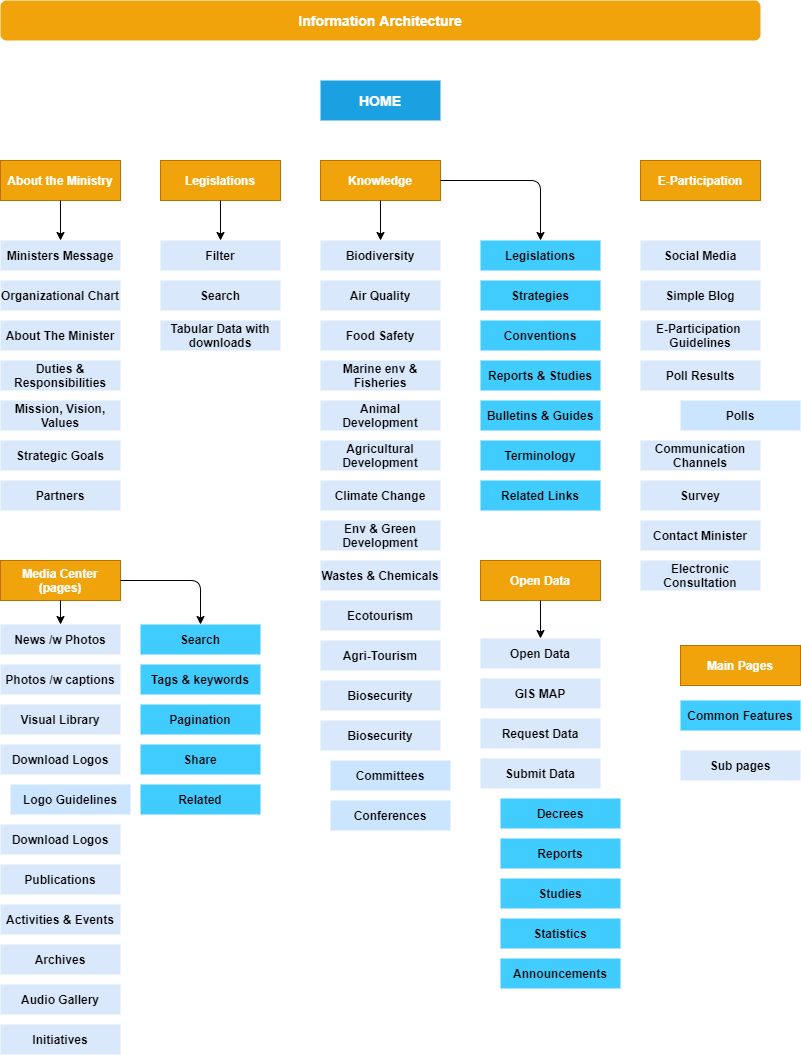

The diagram above was exported from draw.io. Its source (the exported page's mxGraphModel, read from the mxfile embedded in the PNG):
<mxGraphModel dx="1422" dy="755" grid="1" gridSize="10" guides="1" tooltips="1" connect="1" arrows="1" fold="1" page="1" pageScale="1" pageWidth="850" pageHeight="1100" math="0" shadow="0">
  <root>
    <mxCell id="0" />
    <mxCell id="1" parent="0" />
    <mxCell id="fT3ooJ4Px63qCMCY-qGG-1" value="Information Architecture" style="rounded=1;whiteSpace=wrap;html=1;fillColor=#f0a30a;strokeColor=none;fontStyle=1;fontSize=14;fontColor=#ffffff;" parent="1" vertex="1">
      <mxGeometry x="40" y="40" width="760" height="40" as="geometry" />
    </mxCell>
    <mxCell id="fT3ooJ4Px63qCMCY-qGG-2" value="About the Ministry" style="rounded=0;whiteSpace=wrap;html=1;strokeColor=#BD7000;fillColor=#f0a30a;fontStyle=1;fontColor=#ffffff;" parent="1" vertex="1">
      <mxGeometry x="40" y="200" width="120" height="40" as="geometry" />
    </mxCell>
    <mxCell id="fT3ooJ4Px63qCMCY-qGG-3" value="HOME" style="rounded=0;whiteSpace=wrap;html=1;strokeColor=none;fillColor=#1ba1e2;fontStyle=1;fontSize=14;fontColor=#ffffff;" parent="1" vertex="1">
      <mxGeometry x="360" y="120" width="120" height="40" as="geometry" />
    </mxCell>
    <mxCell id="fT3ooJ4Px63qCMCY-qGG-4" value="Ministers Message" style="rounded=0;whiteSpace=wrap;html=1;strokeColor=none;fillColor=#dae8fc;fontStyle=1" parent="1" vertex="1">
      <mxGeometry x="40" y="280" width="120" height="30" as="geometry" />
    </mxCell>
    <mxCell id="fT3ooJ4Px63qCMCY-qGG-5" value="Organizational Chart" style="rounded=0;whiteSpace=wrap;html=1;strokeColor=none;fillColor=#dae8fc;fontStyle=1" parent="1" vertex="1">
      <mxGeometry x="40" y="320" width="120" height="30" as="geometry" />
    </mxCell>
    <mxCell id="fT3ooJ4Px63qCMCY-qGG-6" value="About The Minister" style="rounded=0;whiteSpace=wrap;html=1;strokeColor=none;fillColor=#dae8fc;fontStyle=1" parent="1" vertex="1">
      <mxGeometry x="40" y="360" width="120" height="30" as="geometry" />
    </mxCell>
    <mxCell id="fT3ooJ4Px63qCMCY-qGG-7" value="Duties &amp;amp; Responsibilities" style="rounded=0;whiteSpace=wrap;html=1;strokeColor=none;fillColor=#dae8fc;fontStyle=1" parent="1" vertex="1">
      <mxGeometry x="40" y="400" width="120" height="30" as="geometry" />
    </mxCell>
    <mxCell id="fT3ooJ4Px63qCMCY-qGG-8" value="Mission, Vision, Values" style="rounded=0;whiteSpace=wrap;html=1;strokeColor=none;fillColor=#dae8fc;fontStyle=1" parent="1" vertex="1">
      <mxGeometry x="40" y="440" width="120" height="30" as="geometry" />
    </mxCell>
    <mxCell id="fT3ooJ4Px63qCMCY-qGG-9" value="Strategic Goals" style="rounded=0;whiteSpace=wrap;html=1;strokeColor=none;fillColor=#dae8fc;fontStyle=1" parent="1" vertex="1">
      <mxGeometry x="40" y="480" width="120" height="30" as="geometry" />
    </mxCell>
    <mxCell id="fT3ooJ4Px63qCMCY-qGG-10" value="Partners" style="rounded=0;whiteSpace=wrap;html=1;strokeColor=none;fillColor=#dae8fc;fontStyle=1" parent="1" vertex="1">
      <mxGeometry x="40" y="520" width="120" height="30" as="geometry" />
    </mxCell>
    <mxCell id="fT3ooJ4Px63qCMCY-qGG-11" value="Legislations" style="rounded=0;whiteSpace=wrap;html=1;strokeColor=#BD7000;fillColor=#f0a30a;fontStyle=1;fontColor=#ffffff;" parent="1" vertex="1">
      <mxGeometry x="200" y="200" width="120" height="40" as="geometry" />
    </mxCell>
    <mxCell id="fT3ooJ4Px63qCMCY-qGG-12" value="Filter" style="rounded=0;whiteSpace=wrap;html=1;strokeColor=none;fillColor=#dae8fc;fontStyle=1" parent="1" vertex="1">
      <mxGeometry x="200" y="280" width="120" height="30" as="geometry" />
    </mxCell>
    <mxCell id="fT3ooJ4Px63qCMCY-qGG-13" value="Search" style="rounded=0;whiteSpace=wrap;html=1;strokeColor=none;fillColor=#dae8fc;fontStyle=1" parent="1" vertex="1">
      <mxGeometry x="200" y="320" width="120" height="30" as="geometry" />
    </mxCell>
    <mxCell id="fT3ooJ4Px63qCMCY-qGG-14" value="Tabular Data with downloads" style="rounded=0;whiteSpace=wrap;html=1;strokeColor=none;fillColor=#dae8fc;fontStyle=1" parent="1" vertex="1">
      <mxGeometry x="200" y="360" width="120" height="30" as="geometry" />
    </mxCell>
    <mxCell id="fT3ooJ4Px63qCMCY-qGG-15" value="Knowledge" style="rounded=0;whiteSpace=wrap;html=1;strokeColor=#BD7000;fillColor=#f0a30a;fontStyle=1;fontColor=#ffffff;" parent="1" vertex="1">
      <mxGeometry x="360" y="200" width="120" height="40" as="geometry" />
    </mxCell>
    <mxCell id="fT3ooJ4Px63qCMCY-qGG-16" value="Biodiversity" style="rounded=0;whiteSpace=wrap;html=1;strokeColor=none;fillColor=#dae8fc;fontStyle=1" parent="1" vertex="1">
      <mxGeometry x="360" y="280" width="120" height="30" as="geometry" />
    </mxCell>
    <mxCell id="fT3ooJ4Px63qCMCY-qGG-17" value="Legislations" style="rounded=0;whiteSpace=wrap;html=1;strokeColor=none;fillColor=#40CCFF;fontStyle=1" parent="1" vertex="1">
      <mxGeometry x="520" y="280" width="120" height="30" as="geometry" />
    </mxCell>
    <mxCell id="fT3ooJ4Px63qCMCY-qGG-18" value="Strategies" style="rounded=0;whiteSpace=wrap;html=1;strokeColor=none;fillColor=#40CCFF;fontStyle=1" parent="1" vertex="1">
      <mxGeometry x="520" y="320" width="120" height="30" as="geometry" />
    </mxCell>
    <mxCell id="fT3ooJ4Px63qCMCY-qGG-19" value="Conventions" style="rounded=0;whiteSpace=wrap;html=1;strokeColor=none;fillColor=#40CCFF;fontStyle=1" parent="1" vertex="1">
      <mxGeometry x="520" y="360" width="120" height="30" as="geometry" />
    </mxCell>
    <mxCell id="fT3ooJ4Px63qCMCY-qGG-20" value="Reports &amp;amp; Studies" style="rounded=0;whiteSpace=wrap;html=1;strokeColor=none;fillColor=#40CCFF;fontStyle=1" parent="1" vertex="1">
      <mxGeometry x="520" y="400" width="120" height="30" as="geometry" />
    </mxCell>
    <mxCell id="fT3ooJ4Px63qCMCY-qGG-21" value="Bulletins &amp;amp; Guides" style="rounded=0;whiteSpace=wrap;html=1;strokeColor=none;fillColor=#40CCFF;fontStyle=1" parent="1" vertex="1">
      <mxGeometry x="520" y="440" width="120" height="30" as="geometry" />
    </mxCell>
    <mxCell id="fT3ooJ4Px63qCMCY-qGG-22" value="Terminology" style="rounded=0;whiteSpace=wrap;html=1;strokeColor=none;fillColor=#40CCFF;fontStyle=1" parent="1" vertex="1">
      <mxGeometry x="520" y="480" width="120" height="30" as="geometry" />
    </mxCell>
    <mxCell id="fT3ooJ4Px63qCMCY-qGG-23" value="Related Links" style="rounded=0;whiteSpace=wrap;html=1;strokeColor=none;fillColor=#40CCFF;fontStyle=1" parent="1" vertex="1">
      <mxGeometry x="520" y="520" width="120" height="30" as="geometry" />
    </mxCell>
    <mxCell id="fT3ooJ4Px63qCMCY-qGG-24" value="Air Quality" style="rounded=0;whiteSpace=wrap;html=1;strokeColor=none;fillColor=#dae8fc;fontStyle=1" parent="1" vertex="1">
      <mxGeometry x="360" y="320" width="120" height="30" as="geometry" />
    </mxCell>
    <mxCell id="fT3ooJ4Px63qCMCY-qGG-25" value="Food Safety" style="rounded=0;whiteSpace=wrap;html=1;strokeColor=none;fillColor=#dae8fc;fontStyle=1" parent="1" vertex="1">
      <mxGeometry x="360" y="360" width="120" height="30" as="geometry" />
    </mxCell>
    <mxCell id="fT3ooJ4Px63qCMCY-qGG-26" value="Marine env &amp;amp; Fisheries" style="rounded=0;whiteSpace=wrap;html=1;strokeColor=none;fillColor=#dae8fc;fontStyle=1" parent="1" vertex="1">
      <mxGeometry x="360" y="400" width="120" height="30" as="geometry" />
    </mxCell>
    <mxCell id="fT3ooJ4Px63qCMCY-qGG-27" value="Animal Development" style="rounded=0;whiteSpace=wrap;html=1;strokeColor=none;fillColor=#dae8fc;fontStyle=1" parent="1" vertex="1">
      <mxGeometry x="360" y="440" width="120" height="30" as="geometry" />
    </mxCell>
    <mxCell id="fT3ooJ4Px63qCMCY-qGG-28" value="Agricultural Development" style="rounded=0;whiteSpace=wrap;html=1;strokeColor=none;fillColor=#dae8fc;fontStyle=1" parent="1" vertex="1">
      <mxGeometry x="360" y="480" width="120" height="30" as="geometry" />
    </mxCell>
    <mxCell id="fT3ooJ4Px63qCMCY-qGG-29" value="Climate Change" style="rounded=0;whiteSpace=wrap;html=1;strokeColor=none;fillColor=#dae8fc;fontStyle=1" parent="1" vertex="1">
      <mxGeometry x="360" y="520" width="120" height="30" as="geometry" />
    </mxCell>
    <mxCell id="fT3ooJ4Px63qCMCY-qGG-30" value="Env &amp;amp; Green Development" style="rounded=0;whiteSpace=wrap;html=1;strokeColor=none;fillColor=#dae8fc;fontStyle=1" parent="1" vertex="1">
      <mxGeometry x="360" y="560" width="120" height="30" as="geometry" />
    </mxCell>
    <mxCell id="fT3ooJ4Px63qCMCY-qGG-31" value="Wastes &amp;amp; Chemicals" style="rounded=0;whiteSpace=wrap;html=1;strokeColor=none;fillColor=#dae8fc;fontStyle=1" parent="1" vertex="1">
      <mxGeometry x="360" y="600" width="120" height="30" as="geometry" />
    </mxCell>
    <mxCell id="fT3ooJ4Px63qCMCY-qGG-32" value="Ecotourism" style="rounded=0;whiteSpace=wrap;html=1;strokeColor=none;fillColor=#dae8fc;fontStyle=1" parent="1" vertex="1">
      <mxGeometry x="360" y="640" width="120" height="30" as="geometry" />
    </mxCell>
    <mxCell id="fT3ooJ4Px63qCMCY-qGG-33" value="Agri-Tourism" style="rounded=0;whiteSpace=wrap;html=1;strokeColor=none;fillColor=#dae8fc;fontStyle=1" parent="1" vertex="1">
      <mxGeometry x="360" y="680" width="120" height="30" as="geometry" />
    </mxCell>
    <mxCell id="fT3ooJ4Px63qCMCY-qGG-34" value="Biosecurity" style="rounded=0;whiteSpace=wrap;html=1;strokeColor=none;fillColor=#dae8fc;fontStyle=1" parent="1" vertex="1">
      <mxGeometry x="360" y="720" width="120" height="30" as="geometry" />
    </mxCell>
    <mxCell id="fT3ooJ4Px63qCMCY-qGG-35" value="Biosecurity" style="rounded=0;whiteSpace=wrap;html=1;strokeColor=none;fillColor=#dae8fc;fontStyle=1" parent="1" vertex="1">
      <mxGeometry x="360" y="760" width="120" height="30" as="geometry" />
    </mxCell>
    <mxCell id="fT3ooJ4Px63qCMCY-qGG-36" value="Committees" style="rounded=0;whiteSpace=wrap;html=1;strokeColor=none;fillColor=#cce5ff;fontStyle=1" parent="1" vertex="1">
      <mxGeometry x="370" y="800" width="120" height="30" as="geometry" />
    </mxCell>
    <mxCell id="fT3ooJ4Px63qCMCY-qGG-37" value="Conferences" style="rounded=0;whiteSpace=wrap;html=1;strokeColor=none;fillColor=#cce5ff;fontStyle=1" parent="1" vertex="1">
      <mxGeometry x="370" y="840" width="120" height="30" as="geometry" />
    </mxCell>
    <mxCell id="fT3ooJ4Px63qCMCY-qGG-38" value="E-Participation" style="rounded=0;whiteSpace=wrap;html=1;strokeColor=#BD7000;fillColor=#f0a30a;fontStyle=1;fontColor=#ffffff;" parent="1" vertex="1">
      <mxGeometry x="680" y="200" width="120" height="40" as="geometry" />
    </mxCell>
    <mxCell id="fT3ooJ4Px63qCMCY-qGG-39" value="Social Media" style="rounded=0;whiteSpace=wrap;html=1;strokeColor=none;fillColor=#dae8fc;fontStyle=1" parent="1" vertex="1">
      <mxGeometry x="680" y="280" width="120" height="30" as="geometry" />
    </mxCell>
    <mxCell id="fT3ooJ4Px63qCMCY-qGG-40" value="Simple Blog" style="rounded=0;whiteSpace=wrap;html=1;strokeColor=none;fillColor=#dae8fc;fontStyle=1" parent="1" vertex="1">
      <mxGeometry x="680" y="320" width="120" height="30" as="geometry" />
    </mxCell>
    <mxCell id="fT3ooJ4Px63qCMCY-qGG-41" value="E-Participation&amp;nbsp; Guidelines" style="rounded=0;whiteSpace=wrap;html=1;strokeColor=none;fillColor=#dae8fc;fontStyle=1" parent="1" vertex="1">
      <mxGeometry x="680" y="360" width="120" height="30" as="geometry" />
    </mxCell>
    <mxCell id="fT3ooJ4Px63qCMCY-qGG-42" value="Poll Results" style="rounded=0;whiteSpace=wrap;html=1;strokeColor=none;fillColor=#dae8fc;fontStyle=1" parent="1" vertex="1">
      <mxGeometry x="680" y="400" width="120" height="30" as="geometry" />
    </mxCell>
    <mxCell id="fT3ooJ4Px63qCMCY-qGG-43" value="Polls" style="rounded=0;whiteSpace=wrap;html=1;strokeColor=none;fillColor=#cce5ff;fontStyle=1" parent="1" vertex="1">
      <mxGeometry x="720" y="440" width="120" height="30" as="geometry" />
    </mxCell>
    <mxCell id="fT3ooJ4Px63qCMCY-qGG-44" value="Communication Channels" style="rounded=0;whiteSpace=wrap;html=1;strokeColor=none;fillColor=#dae8fc;fontStyle=1" parent="1" vertex="1">
      <mxGeometry x="680" y="480" width="120" height="30" as="geometry" />
    </mxCell>
    <mxCell id="fT3ooJ4Px63qCMCY-qGG-45" value="Survey" style="rounded=0;whiteSpace=wrap;html=1;strokeColor=none;fillColor=#dae8fc;fontStyle=1" parent="1" vertex="1">
      <mxGeometry x="680" y="520" width="120" height="30" as="geometry" />
    </mxCell>
    <mxCell id="fT3ooJ4Px63qCMCY-qGG-46" value="Contact Minister" style="rounded=0;whiteSpace=wrap;html=1;strokeColor=none;fillColor=#dae8fc;fontStyle=1" parent="1" vertex="1">
      <mxGeometry x="680" y="560" width="120" height="30" as="geometry" />
    </mxCell>
    <mxCell id="fT3ooJ4Px63qCMCY-qGG-47" value="Electronic Consultation" style="rounded=0;whiteSpace=wrap;html=1;strokeColor=none;fillColor=#dae8fc;fontStyle=1" parent="1" vertex="1">
      <mxGeometry x="680" y="600" width="120" height="30" as="geometry" />
    </mxCell>
    <mxCell id="fT3ooJ4Px63qCMCY-qGG-48" value="Media Center (pages)" style="rounded=0;whiteSpace=wrap;html=1;strokeColor=#BD7000;fillColor=#f0a30a;fontStyle=1;fontColor=#ffffff;" parent="1" vertex="1">
      <mxGeometry x="40" y="600" width="120" height="40" as="geometry" />
    </mxCell>
    <mxCell id="fT3ooJ4Px63qCMCY-qGG-49" value="News /w Photos" style="rounded=0;whiteSpace=wrap;html=1;strokeColor=none;fillColor=#dae8fc;fontStyle=1" parent="1" vertex="1">
      <mxGeometry x="40" y="664" width="120" height="30" as="geometry" />
    </mxCell>
    <mxCell id="fT3ooJ4Px63qCMCY-qGG-50" value="Search" style="rounded=0;whiteSpace=wrap;html=1;strokeColor=none;fillColor=#40ccff;fontStyle=1" parent="1" vertex="1">
      <mxGeometry x="180" y="664" width="120" height="30" as="geometry" />
    </mxCell>
    <mxCell id="fT3ooJ4Px63qCMCY-qGG-53" value="Related" style="rounded=0;whiteSpace=wrap;html=1;strokeColor=none;fillColor=#40ccff;fontStyle=1" parent="1" vertex="1">
      <mxGeometry x="180" y="824" width="120" height="30" as="geometry" />
    </mxCell>
    <mxCell id="fT3ooJ4Px63qCMCY-qGG-54" value="Share" style="rounded=0;whiteSpace=wrap;html=1;strokeColor=none;fillColor=#40ccff;fontStyle=1" parent="1" vertex="1">
      <mxGeometry x="180" y="784" width="120" height="30" as="geometry" />
    </mxCell>
    <mxCell id="fT3ooJ4Px63qCMCY-qGG-55" value="Tags &amp;amp; keywords" style="rounded=0;whiteSpace=wrap;html=1;strokeColor=none;fillColor=#40ccff;fontStyle=1" parent="1" vertex="1">
      <mxGeometry x="180" y="704" width="120" height="30" as="geometry" />
    </mxCell>
    <mxCell id="fT3ooJ4Px63qCMCY-qGG-56" value="Photos /w captions" style="rounded=0;whiteSpace=wrap;html=1;strokeColor=none;fillColor=#dae8fc;fontStyle=1" parent="1" vertex="1">
      <mxGeometry x="40" y="704" width="120" height="30" as="geometry" />
    </mxCell>
    <mxCell id="fT3ooJ4Px63qCMCY-qGG-58" value="Pagination" style="rounded=0;whiteSpace=wrap;html=1;strokeColor=none;fillColor=#40ccff;fontStyle=1" parent="1" vertex="1">
      <mxGeometry x="180" y="744" width="120" height="30" as="geometry" />
    </mxCell>
    <mxCell id="fT3ooJ4Px63qCMCY-qGG-59" value="Visual Library" style="rounded=0;whiteSpace=wrap;html=1;strokeColor=none;fillColor=#dae8fc;fontStyle=1" parent="1" vertex="1">
      <mxGeometry x="40" y="744" width="120" height="30" as="geometry" />
    </mxCell>
    <mxCell id="fT3ooJ4Px63qCMCY-qGG-62" value="Download Logos" style="rounded=0;whiteSpace=wrap;html=1;strokeColor=none;fillColor=#dae8fc;fontStyle=1" parent="1" vertex="1">
      <mxGeometry x="40" y="784" width="120" height="30" as="geometry" />
    </mxCell>
    <mxCell id="fT3ooJ4Px63qCMCY-qGG-63" value="Logo Guidelines" style="rounded=0;whiteSpace=wrap;html=1;strokeColor=none;fillColor=#cce5ff;fontStyle=1" parent="1" vertex="1">
      <mxGeometry x="50" y="824" width="120" height="30" as="geometry" />
    </mxCell>
    <mxCell id="fT3ooJ4Px63qCMCY-qGG-64" value="Download Logos" style="rounded=0;whiteSpace=wrap;html=1;strokeColor=none;fillColor=#dae8fc;fontStyle=1" parent="1" vertex="1">
      <mxGeometry x="40" y="864" width="120" height="30" as="geometry" />
    </mxCell>
    <mxCell id="fT3ooJ4Px63qCMCY-qGG-65" value="Publications" style="rounded=0;whiteSpace=wrap;html=1;strokeColor=none;fillColor=#dae8fc;fontStyle=1" parent="1" vertex="1">
      <mxGeometry x="40" y="904" width="120" height="30" as="geometry" />
    </mxCell>
    <mxCell id="fT3ooJ4Px63qCMCY-qGG-66" value="Activities &amp;amp; Events" style="rounded=0;whiteSpace=wrap;html=1;strokeColor=none;fillColor=#dae8fc;fontStyle=1" parent="1" vertex="1">
      <mxGeometry x="40" y="944" width="120" height="30" as="geometry" />
    </mxCell>
    <mxCell id="fT3ooJ4Px63qCMCY-qGG-67" value="Archives" style="rounded=0;whiteSpace=wrap;html=1;strokeColor=none;fillColor=#dae8fc;fontStyle=1" parent="1" vertex="1">
      <mxGeometry x="40" y="984" width="120" height="30" as="geometry" />
    </mxCell>
    <mxCell id="fT3ooJ4Px63qCMCY-qGG-68" value="Audio Gallery" style="rounded=0;whiteSpace=wrap;html=1;strokeColor=none;fillColor=#dae8fc;fontStyle=1" parent="1" vertex="1">
      <mxGeometry x="40" y="1024" width="120" height="30" as="geometry" />
    </mxCell>
    <mxCell id="fT3ooJ4Px63qCMCY-qGG-69" value="Initiatives" style="rounded=0;whiteSpace=wrap;html=1;strokeColor=none;fillColor=#dae8fc;fontStyle=1" parent="1" vertex="1">
      <mxGeometry x="40" y="1064" width="120" height="30" as="geometry" />
    </mxCell>
    <mxCell id="fT3ooJ4Px63qCMCY-qGG-72" value="Open Data" style="rounded=0;whiteSpace=wrap;html=1;strokeColor=#BD7000;fillColor=#f0a30a;fontStyle=1;fontColor=#ffffff;" parent="1" vertex="1">
      <mxGeometry x="520" y="600" width="120" height="40" as="geometry" />
    </mxCell>
    <mxCell id="fT3ooJ4Px63qCMCY-qGG-73" value="Open Data" style="rounded=0;whiteSpace=wrap;html=1;strokeColor=none;fillColor=#dae8fc;fontStyle=1" parent="1" vertex="1">
      <mxGeometry x="520" y="678" width="120" height="30" as="geometry" />
    </mxCell>
    <mxCell id="fT3ooJ4Px63qCMCY-qGG-74" value="GIS MAP" style="rounded=0;whiteSpace=wrap;html=1;strokeColor=none;fillColor=#dae8fc;fontStyle=1" parent="1" vertex="1">
      <mxGeometry x="520" y="718" width="120" height="30" as="geometry" />
    </mxCell>
    <mxCell id="fT3ooJ4Px63qCMCY-qGG-75" value="Request Data" style="rounded=0;whiteSpace=wrap;html=1;strokeColor=none;fillColor=#dae8fc;fontStyle=1" parent="1" vertex="1">
      <mxGeometry x="520" y="758" width="120" height="30" as="geometry" />
    </mxCell>
    <mxCell id="fT3ooJ4Px63qCMCY-qGG-76" value="Submit Data" style="rounded=0;whiteSpace=wrap;html=1;strokeColor=none;fillColor=#dae8fc;fontStyle=1" parent="1" vertex="1">
      <mxGeometry x="520" y="798" width="120" height="30" as="geometry" />
    </mxCell>
    <mxCell id="fT3ooJ4Px63qCMCY-qGG-77" value="Decrees" style="rounded=0;whiteSpace=wrap;html=1;strokeColor=none;fillColor=#40CCFF;fontStyle=1" parent="1" vertex="1">
      <mxGeometry x="540" y="838" width="120" height="30" as="geometry" />
    </mxCell>
    <mxCell id="fT3ooJ4Px63qCMCY-qGG-78" value="Reports" style="rounded=0;whiteSpace=wrap;html=1;strokeColor=none;fillColor=#40CCFF;fontStyle=1" parent="1" vertex="1">
      <mxGeometry x="540" y="878" width="120" height="30" as="geometry" />
    </mxCell>
    <mxCell id="fT3ooJ4Px63qCMCY-qGG-79" value="Studies" style="rounded=0;whiteSpace=wrap;html=1;strokeColor=none;fillColor=#40CCFF;fontStyle=1" parent="1" vertex="1">
      <mxGeometry x="540" y="918" width="120" height="30" as="geometry" />
    </mxCell>
    <mxCell id="fT3ooJ4Px63qCMCY-qGG-80" value="Statistics" style="rounded=0;whiteSpace=wrap;html=1;strokeColor=none;fillColor=#40CCFF;fontStyle=1" parent="1" vertex="1">
      <mxGeometry x="540" y="958" width="120" height="30" as="geometry" />
    </mxCell>
    <mxCell id="fT3ooJ4Px63qCMCY-qGG-81" value="Announcements" style="rounded=0;whiteSpace=wrap;html=1;strokeColor=none;fillColor=#40CCFF;fontStyle=1" parent="1" vertex="1">
      <mxGeometry x="540" y="998" width="120" height="30" as="geometry" />
    </mxCell>
    <mxCell id="fT3ooJ4Px63qCMCY-qGG-82" value="Main Pages" style="rounded=0;whiteSpace=wrap;html=1;strokeColor=#BD7000;fillColor=#f0a30a;fontStyle=1;fontColor=#ffffff;" parent="1" vertex="1">
      <mxGeometry x="720" y="685" width="120" height="40" as="geometry" />
    </mxCell>
    <mxCell id="fT3ooJ4Px63qCMCY-qGG-83" value="Common Features" style="rounded=0;whiteSpace=wrap;html=1;strokeColor=none;fillColor=#40CCFF;fontStyle=1" parent="1" vertex="1">
      <mxGeometry x="720" y="740" width="120" height="30" as="geometry" />
    </mxCell>
    <mxCell id="fT3ooJ4Px63qCMCY-qGG-84" value="Sub pages" style="rounded=0;whiteSpace=wrap;html=1;strokeColor=none;fillColor=#dae8fc;fontStyle=1" parent="1" vertex="1">
      <mxGeometry x="720" y="790" width="120" height="30" as="geometry" />
    </mxCell>
    <mxCell id="zofF-yYvzEVe5XMJlZbt-1" value="" style="endArrow=classic;html=1;fontSize=14;fontColor=#000000;exitX=0.5;exitY=1;exitDx=0;exitDy=0;entryX=0.5;entryY=0;entryDx=0;entryDy=0;" parent="1" source="fT3ooJ4Px63qCMCY-qGG-2" target="fT3ooJ4Px63qCMCY-qGG-4" edge="1">
      <mxGeometry width="50" height="50" relative="1" as="geometry">
        <mxPoint x="110" y="160" as="sourcePoint" />
        <mxPoint x="160" y="110" as="targetPoint" />
      </mxGeometry>
    </mxCell>
    <mxCell id="zofF-yYvzEVe5XMJlZbt-2" value="" style="endArrow=classic;html=1;fontSize=14;fontColor=#000000;exitX=0.5;exitY=1;exitDx=0;exitDy=0;entryX=0.5;entryY=0;entryDx=0;entryDy=0;" parent="1" source="fT3ooJ4Px63qCMCY-qGG-11" target="fT3ooJ4Px63qCMCY-qGG-12" edge="1">
      <mxGeometry width="50" height="50" relative="1" as="geometry">
        <mxPoint x="210" y="190" as="sourcePoint" />
        <mxPoint x="260" y="140" as="targetPoint" />
      </mxGeometry>
    </mxCell>
    <mxCell id="zofF-yYvzEVe5XMJlZbt-3" value="" style="endArrow=classic;html=1;fontSize=14;fontColor=#000000;exitX=0.5;exitY=1;exitDx=0;exitDy=0;" parent="1" source="fT3ooJ4Px63qCMCY-qGG-15" target="fT3ooJ4Px63qCMCY-qGG-16" edge="1">
      <mxGeometry width="50" height="50" relative="1" as="geometry">
        <mxPoint x="520" y="250" as="sourcePoint" />
        <mxPoint x="570" y="200" as="targetPoint" />
      </mxGeometry>
    </mxCell>
    <mxCell id="zofF-yYvzEVe5XMJlZbt-4" value="" style="endArrow=classic;html=1;fontSize=14;fontColor=#000000;exitX=1;exitY=0.5;exitDx=0;exitDy=0;entryX=0.5;entryY=0;entryDx=0;entryDy=0;" parent="1" source="fT3ooJ4Px63qCMCY-qGG-15" target="fT3ooJ4Px63qCMCY-qGG-17" edge="1">
      <mxGeometry width="50" height="50" relative="1" as="geometry">
        <mxPoint x="590" y="240" as="sourcePoint" />
        <mxPoint x="640" y="190" as="targetPoint" />
        <Array as="points">
          <mxPoint x="580" y="220" />
        </Array>
      </mxGeometry>
    </mxCell>
    <mxCell id="zofF-yYvzEVe5XMJlZbt-5" value="" style="endArrow=classic;html=1;fontSize=14;fontColor=#000000;exitX=1;exitY=0.5;exitDx=0;exitDy=0;entryX=0.5;entryY=0;entryDx=0;entryDy=0;" parent="1" source="fT3ooJ4Px63qCMCY-qGG-48" target="fT3ooJ4Px63qCMCY-qGG-50" edge="1">
      <mxGeometry width="50" height="50" relative="1" as="geometry">
        <mxPoint x="240" y="570" as="sourcePoint" />
        <mxPoint x="290" y="520" as="targetPoint" />
        <Array as="points">
          <mxPoint x="240" y="620" />
        </Array>
      </mxGeometry>
    </mxCell>
    <mxCell id="zofF-yYvzEVe5XMJlZbt-6" value="" style="endArrow=classic;html=1;fontSize=14;fontColor=#000000;exitX=0.5;exitY=1;exitDx=0;exitDy=0;entryX=0.5;entryY=0;entryDx=0;entryDy=0;" parent="1" source="fT3ooJ4Px63qCMCY-qGG-48" target="fT3ooJ4Px63qCMCY-qGG-49" edge="1">
      <mxGeometry width="50" height="50" relative="1" as="geometry">
        <mxPoint x="250" y="570" as="sourcePoint" />
        <mxPoint x="300" y="520" as="targetPoint" />
      </mxGeometry>
    </mxCell>
    <mxCell id="zofF-yYvzEVe5XMJlZbt-7" value="" style="endArrow=classic;html=1;fontSize=14;fontColor=#000000;exitX=0.5;exitY=1;exitDx=0;exitDy=0;entryX=0.5;entryY=0;entryDx=0;entryDy=0;" parent="1" source="fT3ooJ4Px63qCMCY-qGG-72" target="fT3ooJ4Px63qCMCY-qGG-73" edge="1">
      <mxGeometry width="50" height="50" relative="1" as="geometry">
        <mxPoint x="320" y="1030" as="sourcePoint" />
        <mxPoint x="370" y="980" as="targetPoint" />
      </mxGeometry>
    </mxCell>
  </root>
</mxGraphModel>